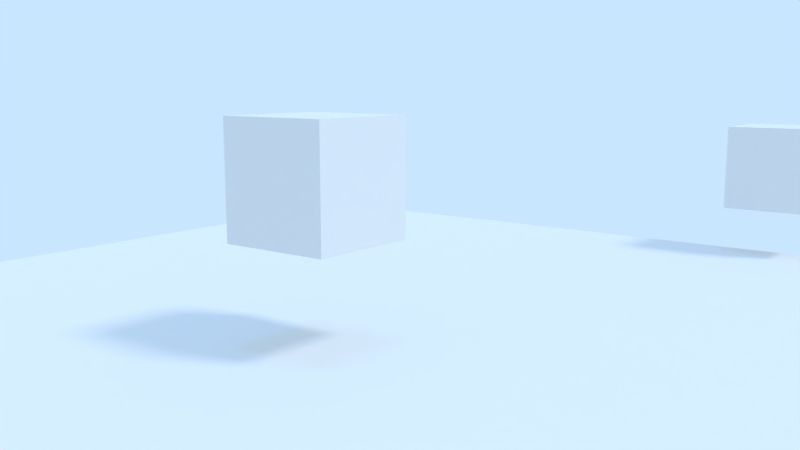 # Source: client6.blend  (saved by Blender 2.79.6; exported with 4.5.12 LTS)
import bpy
from mathutils import Matrix  # noqa: F401  (used for matrix-valued properties, if any)

bpy.ops.wm.read_factory_settings(use_empty=True)
scene = bpy.context.scene
scene.name = 'Scene'

# ---- collections
col_collection_1 = bpy.data.collections.new('Collection 1'); scene.collection.children.link(col_collection_1)

# ---- materials (node trees are filled in below, after node groups)
mat_ground = bpy.data.materials.new('Ground')
mat_ground.alpha_threshold = 0.0
mat_ground.use_transparent_shadow = False
mat_ground.roughness = 0.5
mat_ground.line_color = (0.0, 0.0, 0.0, 1.0)

# ---- material node trees

# ---- world
world_world = bpy.data.worlds.new('World'); scene.world = world_world
world_world.color = (0.5853, 0.7879, 1.0)
world_world.use_sun_shadow = False
world_world.sun_shadow_jitter_overblur = 0.0

# ---- cameras
cam_camera = bpy.data.cameras.new('Camera')
cam_camera.clip_end = 100.0
cam_camera.lens = 35.0
cam_camera.sensor_width = 32.0
cam_camera.sensor_height = 18.0
cam_camera.ortho_scale = 7.314
cam_camera.dof.focus_distance = 0.0
cam_camera.dof.aperture_fstop = 128.0

# ---- lights
light_lamp_002 = bpy.data.lights.new('Lamp.002', 'SUN')
light_lamp_002.color = (1.0, 0.2858, 0.003573)
light_lamp_002.transmission_factor = 0.0
light_lamp_002.cutoff_distance = 30.0
light_lamp_002.angle = 0.1993
light_lamp_002.energy = 0.4
light_lamp_002.shadow_buffer_clip_start = 1.001
light_lamp_002.shadow_soft_size = 0.1
light_lamp_002.shadow_cascade_max_distance = 1000.0
light_lamp_001 = bpy.data.lights.new('Lamp.001', 'SUN')
light_lamp_001.color = (0.002057, 0.3427, 1.0)
light_lamp_001.transmission_factor = 0.0
light_lamp_001.cutoff_distance = 30.0
light_lamp_001.angle = 0.1993
light_lamp_001.energy = 0.4
light_lamp_001.shadow_buffer_clip_start = 1.001
light_lamp_001.shadow_soft_size = 0.1
light_lamp_001.shadow_cascade_max_distance = 1000.0
light_sun = bpy.data.lights.new('Sun', 'SUN')
light_sun.transmission_factor = 0.0
light_sun.cutoff_distance = 42.0
light_sun.angle = 0.1993
light_sun.energy = 1.0
light_sun.shadow_buffer_clip_start = 1.001
light_sun.shadow_soft_size = 0.1
light_sun.shadow_cascade_max_distance = 1000.0

# ---- meshes
me_cube_003 = bpy.data.meshes.new('Cube.003')
me_cube_003.from_pydata([(-1.0, -1.0, -1.0), (-1.0, -1.0, 1.0), (-1.0, 1.0, -1.0), (-1.0, 1.0, 1.0), (1.0, -1.0, -1.0), (1.0, -1.0, 1.0), (1.0, 1.0, -1.0), (1.0, 1.0, 1.0)], [], [(0, 1, 3, 2), (2, 3, 7, 6), (6, 7, 5, 4), (4, 5, 1, 0), (2, 6, 4, 0), (7, 3, 1, 5)])
me_cube_003.use_remesh_preserve_volume = False
me_cube_003.use_remesh_preserve_attributes = False
me_cube_003.use_mirror_vertex_groups = False
me_cube_003.update()
me_cube_002 = bpy.data.meshes.new('Cube.002')
me_cube_002.from_pydata([(-1.0, -1.0, -1.0), (-1.0, -1.0, 1.0), (-1.0, 1.0, -1.0), (-1.0, 1.0, 1.0), (1.0, -1.0, -1.0), (1.0, -1.0, 1.0), (1.0, 1.0, -1.0), (1.0, 1.0, 1.0)], [], [(0, 1, 3, 2), (2, 3, 7, 6), (6, 7, 5, 4), (4, 5, 1, 0), (2, 6, 4, 0), (7, 3, 1, 5)])
me_cube_002.use_remesh_preserve_volume = False
me_cube_002.use_remesh_preserve_attributes = False
me_cube_002.use_mirror_vertex_groups = False
me_cube_002.update()
me_plane = bpy.data.meshes.new('Plane')
me_plane.from_pydata([(-1.0, -1.0, 0.0), (1.0, -1.0, 0.0), (-1.0, 1.0, 0.0), (1.0, 1.0, 0.0)], [], [(0, 1, 3, 2)])
me_plane.materials.append(mat_ground)
me_plane.use_remesh_preserve_volume = False
me_plane.use_remesh_preserve_attributes = False
me_plane.use_mirror_vertex_groups = False
me_plane.update()

# ---- objects
ob_player2 = bpy.data.objects.new('player2', me_cube_003)
ob_player1 = bpy.data.objects.new('player1', me_cube_002)
ob_client = bpy.data.objects.new('client', None)
ob_lamp_002 = bpy.data.objects.new('Lamp.002', light_lamp_002)
ob_lamp_001 = bpy.data.objects.new('Lamp.001', light_lamp_001)
ob_plane = bpy.data.objects.new('Plane', me_plane)
ob_lamp = bpy.data.objects.new('Lamp', light_sun)
ob_camera = bpy.data.objects.new('Camera', cam_camera)

# ---- transforms, parenting, visibility, modifiers, constraints
ob_player2.location = (3.999, 10.37, 2.091)
ob_player2.lineart.crease_threshold = 0.0
ob_player1.location = (0.3417, -2.478, 2.683)
ob_player1.lineart.crease_threshold = 0.0
ob_client.location = (-2.458, 3.661, 0.7124)
ob_client.empty_display_type = 'CUBE'
ob_client.lineart.crease_threshold = 0.0
ob_lamp_002.location = (7.781, 4.307, 6.73)
ob_lamp_002.rotation_euler = (3.142, -0.0, 0.0)
ob_lamp_002.lock_rotations_4d = False
ob_lamp_002.empty_display_type = 'ARROWS'
ob_lamp_002.color = (0.0, 0.0, 0.0, 0.0)
ob_lamp_002.lineart.crease_threshold = 0.0
ob_lamp_001.location = (7.781, 4.307, 6.73)
ob_lamp_001.lock_rotations_4d = False
ob_lamp_001.empty_display_type = 'ARROWS'
ob_lamp_001.color = (0.0, 0.0, 0.0, 0.0)
ob_lamp_001.lineart.crease_threshold = 0.0
ob_plane.location = (0.0, 0.0, 0.0)
ob_plane.scale = (10.0, 10.0, 10.0)
ob_plane.lineart.crease_threshold = 0.0
ob_lamp.location = (10.31, 3.409, 14.65)
ob_lamp.rotation_euler = (0.6503, 0.05522, 1.866)
ob_lamp.lock_rotations_4d = False
ob_lamp.empty_display_type = 'ARROWS'
ob_lamp.color = (0.0, 0.0, 0.0, 0.0)
ob_lamp.lineart.crease_threshold = 0.0
ob_camera.location = (9.72, -12.53, 4.229)
ob_camera.rotation_euler = (1.406, 0.0, 0.6553)
ob_camera.lock_rotations_4d = False
ob_camera.empty_display_type = 'ARROWS'
ob_camera.color = (0.0, 0.0, 0.0, 0.0)
ob_camera.display_type = 'WIRE'
ob_camera.lineart.crease_threshold = 0.0

# ---- collection membership
col_collection_1.objects.link(ob_player2)
col_collection_1.objects.link(ob_player1)
col_collection_1.objects.link(ob_client)
col_collection_1.objects.link(ob_lamp_002)
col_collection_1.objects.link(ob_lamp_001)
col_collection_1.objects.link(ob_plane)
col_collection_1.objects.link(ob_lamp)
col_collection_1.objects.link(ob_camera)

# ---- scene / render settings (as saved in the file)
scene.camera = ob_camera
scene.frame_start = 1; scene.frame_end = 250; scene.frame_set(1)
scene.render.engine = 'BLENDER_EEVEE_NEXT'
scene.render.resolution_percentage = 50
scene.render.dither_intensity = 0.0
scene.cycles.use_denoising = False
scene.cycles.samples = 128
scene.cycles.sampling_pattern = 'TABULATED_SOBOL'
scene.cycles.use_adaptive_sampling = False
scene.cycles.use_light_tree = False
scene.view_settings.view_transform = 'Standard'
bpy.context.view_layer.update()
